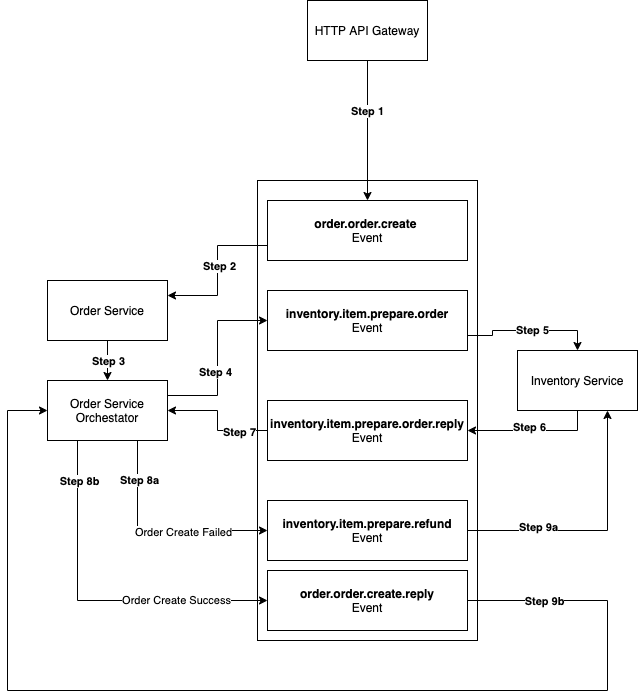

The diagram above was exported from draw.io. Its source (the exported page's mxGraphModel, read from the mxfile embedded in the PNG):
<mxGraphModel dx="906" dy="1664" grid="1" gridSize="10" guides="1" tooltips="1" connect="1" arrows="1" fold="1" page="1" pageScale="1" pageWidth="850" pageHeight="1100" math="0" shadow="0">
  <root>
    <mxCell id="0" />
    <mxCell id="1" parent="0" />
    <mxCell id="Zfc4UuwpwXgpiPhFlBdl-3" value="Message Broker" style="rounded=0;whiteSpace=wrap;html=1;" vertex="1" parent="1">
      <mxGeometry x="360" width="220" height="460" as="geometry" />
    </mxCell>
    <mxCell id="Zfc4UuwpwXgpiPhFlBdl-21" style="edgeStyle=orthogonalEdgeStyle;rounded=0;orthogonalLoop=1;jettySize=auto;html=1;exitX=0.5;exitY=1;exitDx=0;exitDy=0;entryX=0.5;entryY=0;entryDx=0;entryDy=0;" edge="1" parent="1" source="Zfc4UuwpwXgpiPhFlBdl-1" target="Zfc4UuwpwXgpiPhFlBdl-19">
      <mxGeometry relative="1" as="geometry" />
    </mxCell>
    <mxCell id="Zfc4UuwpwXgpiPhFlBdl-33" value="Step 3" style="edgeLabel;html=1;align=center;verticalAlign=middle;resizable=0;points=[];fontStyle=1" vertex="1" connectable="0" parent="Zfc4UuwpwXgpiPhFlBdl-21">
      <mxGeometry relative="1" as="geometry">
        <mxPoint as="offset" />
      </mxGeometry>
    </mxCell>
    <mxCell id="Zfc4UuwpwXgpiPhFlBdl-1" value="Order Service" style="rounded=0;whiteSpace=wrap;html=1;" vertex="1" parent="1">
      <mxGeometry x="150" y="100" width="120" height="60" as="geometry" />
    </mxCell>
    <mxCell id="Zfc4UuwpwXgpiPhFlBdl-11" style="edgeStyle=orthogonalEdgeStyle;rounded=0;orthogonalLoop=1;jettySize=auto;html=1;" edge="1" parent="1" source="Zfc4UuwpwXgpiPhFlBdl-2" target="Zfc4UuwpwXgpiPhFlBdl-4">
      <mxGeometry relative="1" as="geometry" />
    </mxCell>
    <mxCell id="Zfc4UuwpwXgpiPhFlBdl-31" value="Step 1" style="edgeLabel;html=1;align=center;verticalAlign=middle;resizable=0;points=[];fontStyle=1" vertex="1" connectable="0" parent="Zfc4UuwpwXgpiPhFlBdl-11">
      <mxGeometry x="-0.2857" y="-1" relative="1" as="geometry">
        <mxPoint as="offset" />
      </mxGeometry>
    </mxCell>
    <mxCell id="Zfc4UuwpwXgpiPhFlBdl-2" value="HTTP API Gateway" style="rounded=0;whiteSpace=wrap;html=1;" vertex="1" parent="1">
      <mxGeometry x="410" y="-180" width="120" height="60" as="geometry" />
    </mxCell>
    <mxCell id="Zfc4UuwpwXgpiPhFlBdl-20" style="edgeStyle=orthogonalEdgeStyle;rounded=0;orthogonalLoop=1;jettySize=auto;html=1;exitX=0;exitY=0.75;exitDx=0;exitDy=0;entryX=1;entryY=0.25;entryDx=0;entryDy=0;" edge="1" parent="1" source="Zfc4UuwpwXgpiPhFlBdl-4" target="Zfc4UuwpwXgpiPhFlBdl-1">
      <mxGeometry relative="1" as="geometry" />
    </mxCell>
    <mxCell id="Zfc4UuwpwXgpiPhFlBdl-32" value="Step 2" style="edgeLabel;html=1;align=center;verticalAlign=middle;resizable=0;points=[];fontStyle=1" vertex="1" connectable="0" parent="Zfc4UuwpwXgpiPhFlBdl-20">
      <mxGeometry x="-0.0667" y="1" relative="1" as="geometry">
        <mxPoint as="offset" />
      </mxGeometry>
    </mxCell>
    <mxCell id="Zfc4UuwpwXgpiPhFlBdl-4" value="&lt;b&gt;order.order.create&lt;/b&gt; &lt;br&gt;Event" style="rounded=0;whiteSpace=wrap;html=1;" vertex="1" parent="1">
      <mxGeometry x="370" y="20" width="200" height="60" as="geometry" />
    </mxCell>
    <mxCell id="Zfc4UuwpwXgpiPhFlBdl-17" style="edgeStyle=orthogonalEdgeStyle;rounded=0;orthogonalLoop=1;jettySize=auto;html=1;exitX=1;exitY=0.75;exitDx=0;exitDy=0;entryX=0.5;entryY=0;entryDx=0;entryDy=0;" edge="1" parent="1" source="Zfc4UuwpwXgpiPhFlBdl-5" target="Zfc4UuwpwXgpiPhFlBdl-14">
      <mxGeometry relative="1" as="geometry" />
    </mxCell>
    <mxCell id="Zfc4UuwpwXgpiPhFlBdl-35" value="Step 5" style="edgeLabel;html=1;align=center;verticalAlign=middle;resizable=0;points=[];fontStyle=1" vertex="1" connectable="0" parent="Zfc4UuwpwXgpiPhFlBdl-17">
      <mxGeometry x="0.0222" y="1" relative="1" as="geometry">
        <mxPoint as="offset" />
      </mxGeometry>
    </mxCell>
    <mxCell id="Zfc4UuwpwXgpiPhFlBdl-5" value="&lt;b&gt;inventory.item.prepare.order&lt;br&gt;&lt;/b&gt;Event" style="rounded=0;whiteSpace=wrap;html=1;" vertex="1" parent="1">
      <mxGeometry x="370" y="110" width="200" height="60" as="geometry" />
    </mxCell>
    <mxCell id="Zfc4UuwpwXgpiPhFlBdl-30" style="edgeStyle=orthogonalEdgeStyle;rounded=0;orthogonalLoop=1;jettySize=auto;html=1;exitX=1;exitY=0.5;exitDx=0;exitDy=0;entryX=0.75;entryY=1;entryDx=0;entryDy=0;" edge="1" parent="1" source="Zfc4UuwpwXgpiPhFlBdl-6" target="Zfc4UuwpwXgpiPhFlBdl-14">
      <mxGeometry relative="1" as="geometry" />
    </mxCell>
    <mxCell id="Zfc4UuwpwXgpiPhFlBdl-40" value="Step 9a" style="edgeLabel;html=1;align=center;verticalAlign=middle;resizable=0;points=[];fontStyle=1" vertex="1" connectable="0" parent="Zfc4UuwpwXgpiPhFlBdl-30">
      <mxGeometry x="-0.4615" y="4" relative="1" as="geometry">
        <mxPoint as="offset" />
      </mxGeometry>
    </mxCell>
    <mxCell id="Zfc4UuwpwXgpiPhFlBdl-6" value="&lt;b&gt;inventory.item.prepare.refund&lt;br&gt;&lt;/b&gt;Event" style="rounded=0;whiteSpace=wrap;html=1;" vertex="1" parent="1">
      <mxGeometry x="370" y="320" width="200" height="60" as="geometry" />
    </mxCell>
    <mxCell id="Zfc4UuwpwXgpiPhFlBdl-29" style="edgeStyle=orthogonalEdgeStyle;rounded=0;orthogonalLoop=1;jettySize=auto;html=1;exitX=1;exitY=0.5;exitDx=0;exitDy=0;entryX=0;entryY=0.5;entryDx=0;entryDy=0;" edge="1" parent="1" source="Zfc4UuwpwXgpiPhFlBdl-8" target="Zfc4UuwpwXgpiPhFlBdl-19">
      <mxGeometry relative="1" as="geometry">
        <Array as="points">
          <mxPoint x="710" y="420" />
          <mxPoint x="710" y="510" />
          <mxPoint x="110" y="510" />
          <mxPoint x="110" y="230" />
        </Array>
      </mxGeometry>
    </mxCell>
    <mxCell id="Zfc4UuwpwXgpiPhFlBdl-41" value="&lt;b&gt;Step 9b&lt;/b&gt;" style="edgeLabel;html=1;align=center;verticalAlign=middle;resizable=0;points=[];" vertex="1" connectable="0" parent="Zfc4UuwpwXgpiPhFlBdl-29">
      <mxGeometry x="-0.8495" y="4" relative="1" as="geometry">
        <mxPoint x="-11" y="4" as="offset" />
      </mxGeometry>
    </mxCell>
    <mxCell id="Zfc4UuwpwXgpiPhFlBdl-8" value="&lt;b&gt;order.order.create.reply&lt;/b&gt;&lt;br&gt;Event" style="rounded=0;whiteSpace=wrap;html=1;" vertex="1" parent="1">
      <mxGeometry x="370" y="390" width="200" height="60" as="geometry" />
    </mxCell>
    <mxCell id="Zfc4UuwpwXgpiPhFlBdl-24" style="edgeStyle=orthogonalEdgeStyle;rounded=0;orthogonalLoop=1;jettySize=auto;html=1;exitX=0;exitY=0.5;exitDx=0;exitDy=0;entryX=1;entryY=0.5;entryDx=0;entryDy=0;" edge="1" parent="1" source="Zfc4UuwpwXgpiPhFlBdl-9" target="Zfc4UuwpwXgpiPhFlBdl-19">
      <mxGeometry relative="1" as="geometry" />
    </mxCell>
    <mxCell id="Zfc4UuwpwXgpiPhFlBdl-37" value="Step 7" style="edgeLabel;html=1;align=center;verticalAlign=middle;resizable=0;points=[];fontStyle=1" vertex="1" connectable="0" parent="Zfc4UuwpwXgpiPhFlBdl-24">
      <mxGeometry x="-0.5167" y="1" relative="1" as="geometry">
        <mxPoint as="offset" />
      </mxGeometry>
    </mxCell>
    <mxCell id="Zfc4UuwpwXgpiPhFlBdl-9" value="&lt;b&gt;inventory.item.prepare.order.reply&lt;br&gt;&lt;/b&gt;Event" style="rounded=0;whiteSpace=wrap;html=1;" vertex="1" parent="1">
      <mxGeometry x="370" y="220" width="200" height="60" as="geometry" />
    </mxCell>
    <mxCell id="Zfc4UuwpwXgpiPhFlBdl-18" style="edgeStyle=orthogonalEdgeStyle;rounded=0;orthogonalLoop=1;jettySize=auto;html=1;exitX=0.5;exitY=1;exitDx=0;exitDy=0;entryX=1;entryY=0.5;entryDx=0;entryDy=0;" edge="1" parent="1" source="Zfc4UuwpwXgpiPhFlBdl-14" target="Zfc4UuwpwXgpiPhFlBdl-9">
      <mxGeometry relative="1" as="geometry" />
    </mxCell>
    <mxCell id="Zfc4UuwpwXgpiPhFlBdl-36" value="Step 6" style="edgeLabel;html=1;align=center;verticalAlign=middle;resizable=0;points=[];fontStyle=1" vertex="1" connectable="0" parent="Zfc4UuwpwXgpiPhFlBdl-18">
      <mxGeometry x="0.0615" y="-4" relative="1" as="geometry">
        <mxPoint as="offset" />
      </mxGeometry>
    </mxCell>
    <mxCell id="Zfc4UuwpwXgpiPhFlBdl-14" value="Inventory Service" style="rounded=0;whiteSpace=wrap;html=1;" vertex="1" parent="1">
      <mxGeometry x="620" y="170" width="120" height="60" as="geometry" />
    </mxCell>
    <mxCell id="Zfc4UuwpwXgpiPhFlBdl-22" style="edgeStyle=orthogonalEdgeStyle;rounded=0;orthogonalLoop=1;jettySize=auto;html=1;exitX=1;exitY=0.25;exitDx=0;exitDy=0;entryX=0;entryY=0.5;entryDx=0;entryDy=0;" edge="1" parent="1" source="Zfc4UuwpwXgpiPhFlBdl-19" target="Zfc4UuwpwXgpiPhFlBdl-5">
      <mxGeometry relative="1" as="geometry" />
    </mxCell>
    <mxCell id="Zfc4UuwpwXgpiPhFlBdl-34" value="Step 4" style="edgeLabel;html=1;align=center;verticalAlign=middle;resizable=0;points=[];fontStyle=1" vertex="1" connectable="0" parent="Zfc4UuwpwXgpiPhFlBdl-22">
      <mxGeometry x="-0.1543" y="3" relative="1" as="geometry">
        <mxPoint as="offset" />
      </mxGeometry>
    </mxCell>
    <mxCell id="Zfc4UuwpwXgpiPhFlBdl-25" style="edgeStyle=orthogonalEdgeStyle;rounded=0;orthogonalLoop=1;jettySize=auto;html=1;exitX=0.75;exitY=1;exitDx=0;exitDy=0;entryX=0;entryY=0.5;entryDx=0;entryDy=0;" edge="1" parent="1" source="Zfc4UuwpwXgpiPhFlBdl-19" target="Zfc4UuwpwXgpiPhFlBdl-6">
      <mxGeometry relative="1" as="geometry" />
    </mxCell>
    <mxCell id="Zfc4UuwpwXgpiPhFlBdl-27" value="Order Create Failed" style="edgeLabel;html=1;align=center;verticalAlign=middle;resizable=0;points=[];" vertex="1" connectable="0" parent="Zfc4UuwpwXgpiPhFlBdl-25">
      <mxGeometry x="0.2273" y="-1" relative="1" as="geometry">
        <mxPoint as="offset" />
      </mxGeometry>
    </mxCell>
    <mxCell id="Zfc4UuwpwXgpiPhFlBdl-38" value="Step 8a" style="edgeLabel;html=1;align=center;verticalAlign=middle;resizable=0;points=[];fontStyle=1" vertex="1" connectable="0" parent="Zfc4UuwpwXgpiPhFlBdl-25">
      <mxGeometry x="-0.6455" y="1" relative="1" as="geometry">
        <mxPoint as="offset" />
      </mxGeometry>
    </mxCell>
    <mxCell id="Zfc4UuwpwXgpiPhFlBdl-26" style="edgeStyle=orthogonalEdgeStyle;rounded=0;orthogonalLoop=1;jettySize=auto;html=1;exitX=0.25;exitY=1;exitDx=0;exitDy=0;entryX=0;entryY=0.5;entryDx=0;entryDy=0;" edge="1" parent="1" source="Zfc4UuwpwXgpiPhFlBdl-19" target="Zfc4UuwpwXgpiPhFlBdl-8">
      <mxGeometry relative="1" as="geometry" />
    </mxCell>
    <mxCell id="Zfc4UuwpwXgpiPhFlBdl-28" value="Order Create Success" style="edgeLabel;html=1;align=center;verticalAlign=middle;resizable=0;points=[];" vertex="1" connectable="0" parent="Zfc4UuwpwXgpiPhFlBdl-26">
      <mxGeometry x="0.4743" y="1" relative="1" as="geometry">
        <mxPoint as="offset" />
      </mxGeometry>
    </mxCell>
    <mxCell id="Zfc4UuwpwXgpiPhFlBdl-39" value="Step 8b" style="edgeLabel;html=1;align=center;verticalAlign=middle;resizable=0;points=[];fontStyle=1" vertex="1" connectable="0" parent="Zfc4UuwpwXgpiPhFlBdl-26">
      <mxGeometry x="-0.6914" y="1" relative="1" as="geometry">
        <mxPoint y="-14" as="offset" />
      </mxGeometry>
    </mxCell>
    <mxCell id="Zfc4UuwpwXgpiPhFlBdl-19" value="Order Service Orchestator" style="rounded=0;whiteSpace=wrap;html=1;" vertex="1" parent="1">
      <mxGeometry x="150" y="200" width="120" height="60" as="geometry" />
    </mxCell>
  </root>
</mxGraphModel>